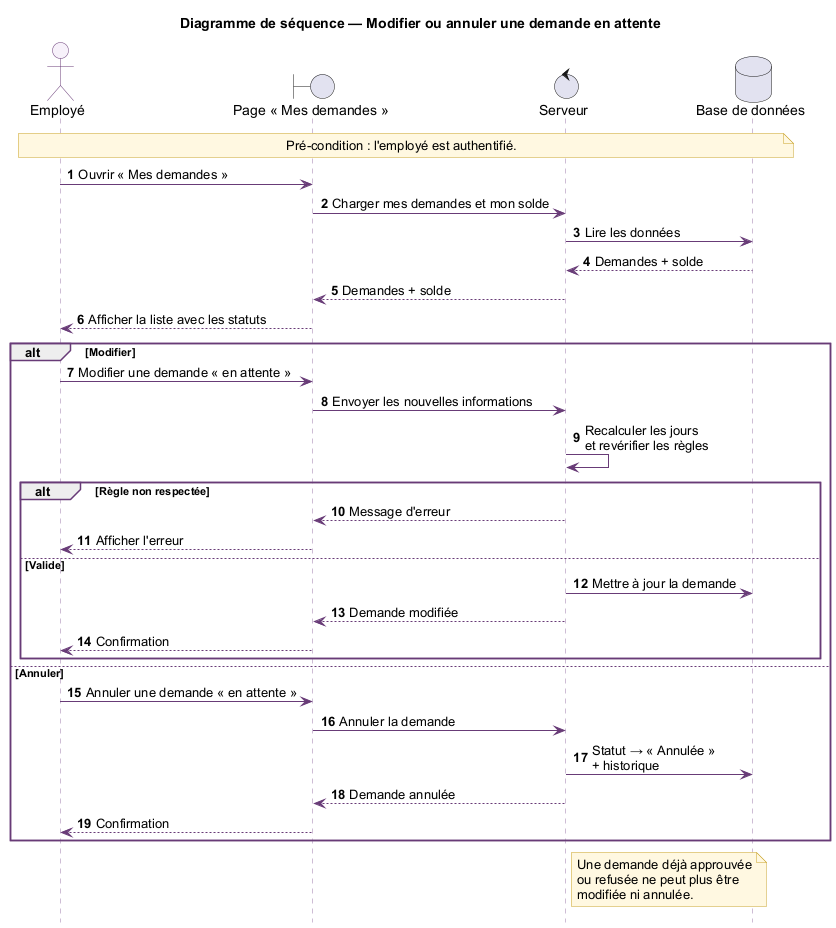

The diagram above was rendered by PlantUML. Its source (embedded in the PNG):
@startuml
skinparam shadowing false
skinparam defaultFontName Arial
skinparam ArrowColor #683B77
skinparam sequence {
  LifeLineBorderColor #9C7BAA
  ParticipantBorderColor #683B77
  ParticipantBackgroundColor #F7F1FA
  ActorBorderColor #683B77
  ActorBackgroundColor #F7F1FA
  GroupBorderColor #683B77
}
skinparam note {
  BackgroundColor #FFF8E1
  BorderColor #C9A227
}
autonumber
hide footbox

title Diagramme de séquence — Modifier ou annuler une demande en attente

actor "Employé" as E
boundary "Page « Mes demandes »" as UI
control "Serveur" as S
database "Base de données" as DB

note over E, DB : Pré-condition : l'employé est authentifié.

E -> UI : Ouvrir « Mes demandes »
UI -> S : Charger mes demandes et mon solde
S -> DB : Lire les données
DB --> S : Demandes + solde
S --> UI : Demandes + solde
UI --> E : Afficher la liste avec les statuts

alt Modifier
  E -> UI : Modifier une demande « en attente »
  UI -> S : Envoyer les nouvelles informations
  S -> S : Recalculer les jours\net revérifier les règles
  alt Règle non respectée
    S --> UI : Message d'erreur
    UI --> E : Afficher l'erreur
  else Valide
    S -> DB : Mettre à jour la demande
    S --> UI : Demande modifiée
    UI --> E : Confirmation
  end
else Annuler
  E -> UI : Annuler une demande « en attente »
  UI -> S : Annuler la demande
  S -> DB : Statut → « Annulée »\n+ historique
  S --> UI : Demande annulée
  UI --> E : Confirmation
end

note right of S
  Une demande déjà approuvée
  ou refusée ne peut plus être
  modifiée ni annulée.
end note

@enduml